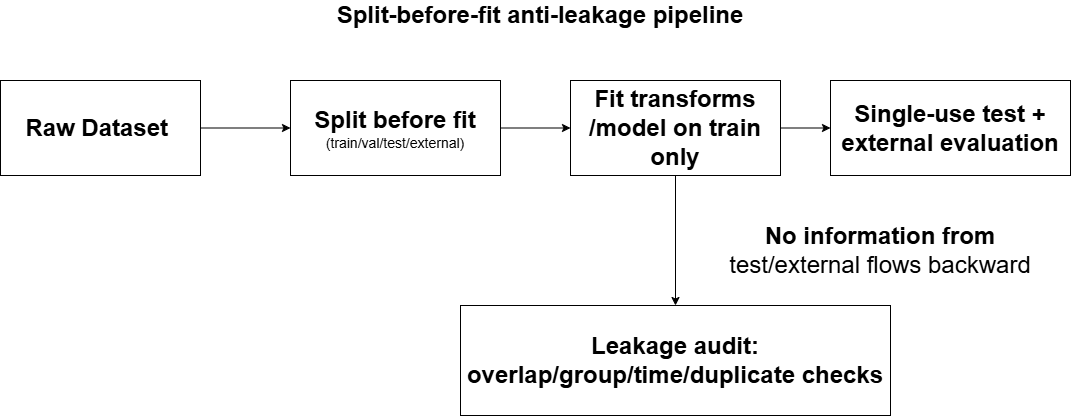

The diagram above was exported from draw.io. Its source (the exported page's mxGraphModel, read from the mxfile embedded in the PNG):
<mxGraphModel dx="2037" dy="1110" grid="1" gridSize="10" guides="1" tooltips="1" connect="1" arrows="1" fold="1" page="1" pageScale="1" pageWidth="1100" pageHeight="850" math="0" shadow="0">
  <root>
    <mxCell id="0" />
    <mxCell id="1" parent="0" />
    <mxCell id="IyMNw3tTCSbn-OaSYRUn-8" edge="1" parent="1" source="IyMNw3tTCSbn-OaSYRUn-2" style="edgeStyle=orthogonalEdgeStyle;rounded=0;orthogonalLoop=1;jettySize=auto;html=1;entryX=0;entryY=0.5;entryDx=0;entryDy=0;strokeColor=light-dark(#000000,#000000);labelBackgroundColor=none;fontColor=light-dark(#000000,#000000);" target="IyMNw3tTCSbn-OaSYRUn-6">
      <mxGeometry relative="1" as="geometry" />
    </mxCell>
    <mxCell id="IyMNw3tTCSbn-OaSYRUn-2" parent="1" style="rounded=0;whiteSpace=wrap;html=1;fillColor=none;strokeColor=light-dark(#000000,#000000);labelBackgroundColor=none;fontColor=light-dark(#000000,#000000);" value="&lt;font style=&quot;font-size: 24px;&quot;&gt;&lt;b style=&quot;&quot;&gt;Split before fit&lt;/b&gt;&lt;/font&gt;&lt;div&gt;&lt;font style=&quot;font-size: 14px;&quot;&gt;(train/val/test/externa&lt;/font&gt;&lt;font style=&quot;font-size: 14px;&quot;&gt;l)&lt;/font&gt;&lt;/div&gt;" vertex="1">
      <mxGeometry height="95" width="210" x="300" y="345" as="geometry" />
    </mxCell>
    <mxCell id="IyMNw3tTCSbn-OaSYRUn-5" edge="1" parent="1" source="IyMNw3tTCSbn-OaSYRUn-4" style="edgeStyle=orthogonalEdgeStyle;rounded=0;orthogonalLoop=1;jettySize=auto;html=1;entryX=0;entryY=0.5;entryDx=0;entryDy=0;strokeColor=light-dark(#000000,#000000);labelBackgroundColor=none;fontColor=light-dark(#000000,#000000);" target="IyMNw3tTCSbn-OaSYRUn-2">
      <mxGeometry relative="1" as="geometry" />
    </mxCell>
    <mxCell id="IyMNw3tTCSbn-OaSYRUn-4" parent="1" style="rounded=0;whiteSpace=wrap;html=1;fillColor=none;strokeColor=light-dark(#000000,#000000);labelBackgroundColor=none;fontColor=light-dark(#000000,#000000);" value="&lt;div&gt;&lt;font style=&quot;font-size: 24px;&quot;&gt;&lt;b style=&quot;&quot;&gt;Raw Dataset&amp;nbsp;&lt;/b&gt;&lt;/font&gt;&lt;/div&gt;" vertex="1">
      <mxGeometry height="95" width="200" x="10" y="345" as="geometry" />
    </mxCell>
    <mxCell id="IyMNw3tTCSbn-OaSYRUn-9" edge="1" parent="1" source="IyMNw3tTCSbn-OaSYRUn-6" style="edgeStyle=orthogonalEdgeStyle;rounded=0;orthogonalLoop=1;jettySize=auto;html=1;strokeColor=light-dark(#000000,#000000);labelBackgroundColor=none;fontColor=light-dark(#000000,#000000);" target="IyMNw3tTCSbn-OaSYRUn-7" value="">
      <mxGeometry relative="1" as="geometry" />
    </mxCell>
    <mxCell id="IyMNw3tTCSbn-OaSYRUn-11" edge="1" parent="1" source="IyMNw3tTCSbn-OaSYRUn-6" style="edgeStyle=orthogonalEdgeStyle;rounded=0;orthogonalLoop=1;jettySize=auto;html=1;strokeColor=light-dark(#000000,#000000);labelBackgroundColor=none;fontColor=light-dark(#000000,#000000);" target="IyMNw3tTCSbn-OaSYRUn-10" value="">
      <mxGeometry relative="1" as="geometry" />
    </mxCell>
    <mxCell id="IyMNw3tTCSbn-OaSYRUn-6" parent="1" style="rounded=0;whiteSpace=wrap;html=1;fillColor=none;strokeColor=light-dark(#000000,#000000);labelBackgroundColor=none;fontColor=light-dark(#000000,#000000);" value="&lt;font style=&quot;font-size: 24px;&quot;&gt;&lt;b style=&quot;&quot;&gt;Fit transforms&lt;/b&gt;&lt;/font&gt;&lt;div&gt;&lt;font style=&quot;font-size: 24px;&quot;&gt;&lt;b style=&quot;&quot;&gt;/model on train only&lt;/b&gt;&lt;/font&gt;&lt;/div&gt;" vertex="1">
      <mxGeometry height="95" width="210" x="580" y="345" as="geometry" />
    </mxCell>
    <mxCell id="IyMNw3tTCSbn-OaSYRUn-7" parent="1" style="rounded=0;whiteSpace=wrap;html=1;fillColor=none;strokeColor=light-dark(#000000,#000000);labelBackgroundColor=none;fontColor=light-dark(#000000,#000000);" value="&lt;font style=&quot;font-size: 24px;&quot;&gt;&lt;b style=&quot;&quot;&gt;Single-use test +&lt;/b&gt;&lt;/font&gt;&lt;div&gt;&lt;font style=&quot;font-size: 24px;&quot;&gt;&lt;b style=&quot;&quot;&gt;external evaluation&lt;/b&gt;&lt;/font&gt;&lt;/div&gt;" vertex="1">
      <mxGeometry height="95" width="240" x="840" y="345" as="geometry" />
    </mxCell>
    <mxCell id="IyMNw3tTCSbn-OaSYRUn-10" parent="1" style="rounded=0;whiteSpace=wrap;html=1;fillColor=none;strokeColor=light-dark(#000000,#000000);labelBackgroundColor=none;fontColor=light-dark(#000000,#000000);" value="&lt;div&gt;&lt;font style=&quot;font-size: 24px;&quot;&gt;&lt;b style=&quot;&quot;&gt;Leakage audit:&lt;/b&gt;&lt;/font&gt;&lt;/div&gt;&lt;div&gt;&lt;font style=&quot;font-size: 24px;&quot;&gt;&lt;b style=&quot;&quot;&gt;overlap/group/time/duplicate checks&lt;/b&gt;&lt;/font&gt;&lt;/div&gt;" vertex="1">
      <mxGeometry height="110" width="430" x="470" y="570" as="geometry" />
    </mxCell>
    <mxCell id="IyMNw3tTCSbn-OaSYRUn-13" parent="1" style="text;html=1;whiteSpace=wrap;strokeColor=none;fillColor=none;align=center;verticalAlign=middle;rounded=0;labelBackgroundColor=none;fontColor=light-dark(#000000,#000000);" value="&lt;b&gt;&lt;font style=&quot;font-size: 24px;&quot;&gt;No information from&lt;/font&gt;&lt;/b&gt;&lt;div&gt;&lt;font style=&quot;font-size: 24px;&quot;&gt;test/external flows backward&lt;/font&gt;&lt;/div&gt;" vertex="1">
      <mxGeometry height="30" width="360" x="710" y="500" as="geometry" />
    </mxCell>
    <mxCell id="IyMNw3tTCSbn-OaSYRUn-14" parent="1" style="text;html=1;whiteSpace=wrap;strokeColor=none;fillColor=none;align=center;verticalAlign=middle;rounded=0;labelBackgroundColor=none;fontColor=light-dark(#000000,#000000);" value="&lt;font style=&quot;font-size: 24px;&quot;&gt;&lt;b style=&quot;&quot;&gt;Split-before-fit anti-leakage pipeline&lt;/b&gt;&lt;/font&gt;" vertex="1">
      <mxGeometry height="30" width="490" x="305" y="265" as="geometry" />
    </mxCell>
  </root>
</mxGraphModel>